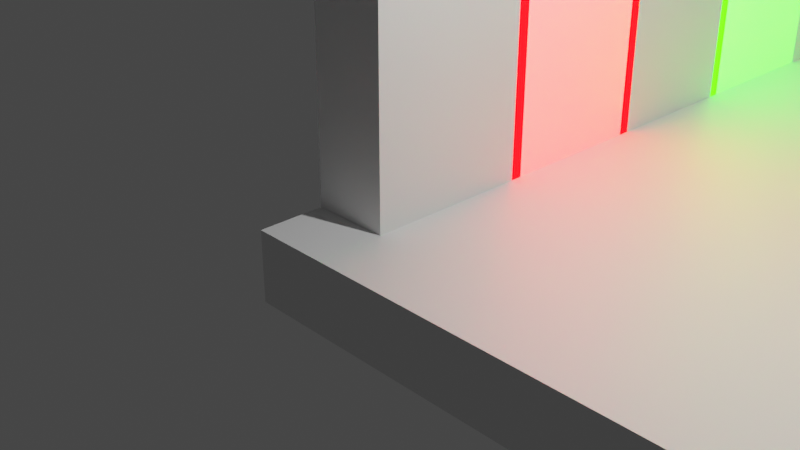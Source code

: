 # Source: lit_room.blend  (saved by Blender 3.6.11; exported with 4.5.12 LTS)
import bpy
from mathutils import Matrix  # noqa: F401  (used for matrix-valued properties, if any)

bpy.ops.wm.read_factory_settings(use_empty=True)
scene = bpy.context.scene
scene.name = 'Scene'

# ---- collections
col_collection = bpy.data.collections.new('Collection'); scene.collection.children.link(col_collection)

# ---- materials (node trees are filled in below, after node groups)
mat_material = bpy.data.materials.new('Material')
mat_material.alpha_threshold = 0.0
mat_material.roughness = 0.5
mat_material.line_color = (0.0, 0.0, 0.0, 1.0)
mat_material_002 = bpy.data.materials.new('Material.002')
mat_material_002.alpha_threshold = 0.0
mat_material_002.roughness = 0.5
mat_material_002.line_color = (0.0, 0.0, 0.0, 1.0)
mat_material_001 = bpy.data.materials.new('Material.001')
mat_material_001.alpha_threshold = 0.0
mat_material_001.roughness = 0.5
mat_material_001.line_color = (0.0, 0.0, 0.0, 1.0)

# ---- material node trees
mat_material.use_nodes = True; mat_material.node_tree.nodes.clear()
_N = mat_material.node_tree.nodes; _L = mat_material.node_tree.links
n0 = _N.new('ShaderNodeOutputMaterial'); n0.name = 'Material Output'; n0.location = (300, 300)
n1 = _N.new('ShaderNodeBsdfPrincipled'); n1.name = 'Principled BSDF'; n1.location = (10, 300)
n1.distribution = 'GGX'
n1.subsurface_method = 'RANDOM_WALK_SKIN'
n1.inputs[3].default_value = 1.45
n1.inputs[27].default_value = (0.0, 0.0, 0.0, 1.0)
n1.inputs[28].default_value = 1.0
_L.new(n1.outputs[0], n0.inputs[0])
n0.is_active_output = True
mat_material_002.use_nodes = True; mat_material_002.node_tree.nodes.clear()
_N = mat_material_002.node_tree.nodes; _L = mat_material_002.node_tree.links
n0 = _N.new('ShaderNodeOutputMaterial'); n0.name = 'Material Output'; n0.location = (300, 300)
n1 = _N.new('ShaderNodeBsdfPrincipled'); n1.name = 'Principled BSDF'; n1.location = (10, 300)
n1.distribution = 'GGX'
n1.subsurface_method = 'RANDOM_WALK_SKIN'
n1.inputs[3].default_value = 1.45
n1.inputs[27].default_value = (0.01019, 1.0, 0.0, 1.0)
n1.inputs[28].default_value = 10.0
_L.new(n1.outputs[0], n0.inputs[0])
n0.is_active_output = True
mat_material_001.use_nodes = True; mat_material_001.node_tree.nodes.clear()
_N = mat_material_001.node_tree.nodes; _L = mat_material_001.node_tree.links
n0 = _N.new('ShaderNodeOutputMaterial'); n0.name = 'Material Output'; n0.location = (300, 300)
n1 = _N.new('ShaderNodeBsdfPrincipled'); n1.name = 'Principled BSDF'; n1.location = (10, 300)
n1.distribution = 'GGX'
n1.subsurface_method = 'RANDOM_WALK_SKIN'
n1.inputs[3].default_value = 1.45
n1.inputs[27].default_value = (1.0, 0.0, 0.0003502, 1.0)
n1.inputs[28].default_value = 10.0
_L.new(n1.outputs[0], n0.inputs[0])
n0.is_active_output = True

# ---- world
world_world = bpy.data.worlds.new('World'); scene.world = world_world
world_world.use_nodes = True; world_world.node_tree.nodes.clear()
_N = world_world.node_tree.nodes; _L = world_world.node_tree.links
n0 = _N.new('ShaderNodeOutputWorld'); n0.name = 'World Output'; n0.location = (300, 300)
n1 = _N.new('ShaderNodeBackground'); n1.name = 'Background'; n1.location = (10, 300)
n1.inputs[0].default_value = (0.05088, 0.05088, 0.05088, 1.0)
_L.new(n1.outputs[0], n0.inputs[0])
n0.is_active_output = True
world_world.color = (0.05088, 0.05088, 0.05088)
world_world.use_sun_shadow = False
world_world.sun_shadow_jitter_overblur = 0.0

# ---- cameras
cam_camera = bpy.data.cameras.new('Camera')
cam_camera.clip_end = 100.0
cam_camera.ortho_scale = 7.314

# ---- lights
light_light = bpy.data.lights.new('Light', 'POINT')
light_light.transmission_factor = 0.0
light_light.energy = 1000.0
light_light.shadow_soft_size = 0.1
light_light.shadow_maximum_resolution = 0.006
light_light.use_absolute_resolution = True

# ---- meshes
me_cube = bpy.data.meshes.new('Cube')
me_cube.from_pydata([(15.46, 9.946, -0.1507), (15.46, 9.946, -1.0), (15.46, -1.0, -0.1507), (15.46, -1.0, -1.0), (-1.0, 9.946, -0.1507), (-1.0, 9.946, -1.0), (-1.0, -1.0, -0.1507), (-1.0, -1.0, -1.0)], [], [(0, 4, 6, 2), (3, 2, 6, 7), (7, 6, 4, 5), (5, 1, 3, 7), (1, 0, 2, 3), (5, 4, 0, 1)])
_uv = me_cube.uv_layers.new(name='UVMap')
_uv.uv.foreach_set('vector', [0.625, 0.5, 0.875, 0.5, 0.875, 0.75, 0.625, 0.75, 0.375, 0.75, 0.625, 0.75, 0.625, 1.0, 0.375, 1.0, 0.375, 0.0, 0.625, 0.0, 0.625, 0.25, 0.375, 0.25, 0.125, 0.5, 0.375, 0.5, 0.375, 0.75, 0.125, 0.75, 0.375, 0.5, 0.625, 0.5, 0.625, 0.75, 0.375, 0.75, 0.375, 0.25, 0.625, 0.25, 0.625, 0.5, 0.375, 0.5])
me_cube.materials.append(mat_material)
me_cube.use_mirror_vertex_groups = False
me_cube.update()
me_cube_001 = bpy.data.meshes.new('Cube.001')
me_cube_001.from_pydata([(-1.0, 7.801, -0.1507), (-1.0, 9.946, -0.1507), (-1.0, 7.801, 4.959), (-0.06821, 7.801, -0.1507), (-0.06821, 9.946, -0.1507), (-0.06821, 7.801, 4.959), (-0.06821, 9.946, 4.959), (-1.0, 9.946, 4.959)], [], [(1, 4, 3, 0), (0, 2, 7, 1), (3, 5, 2, 0), (4, 6, 5, 3), (6, 7, 2, 5), (1, 7, 6, 4)])
_uv = me_cube_001.uv_layers.new(name='UVMap')
_uv.uv.foreach_set('vector', [0.125, 0.5, 0.375, 0.5, 0.375, 0.75, 0.125, 0.75, 0.375, 0.0, 0.625, 0.0, 0.625, 0.25, 0.375, 0.25, 0.375, 0.75, 0.625, 0.75, 0.625, 1.0, 0.375, 1.0, 0.375, 0.5, 0.625, 0.5, 0.625, 0.75, 0.375, 0.75, 0.625, 0.5, 0.875, 0.5, 0.875, 0.75, 0.625, 0.75, 0.375, 0.25, 0.625, 0.25, 0.625, 0.5, 0.375, 0.5])
me_cube_001.materials.append(mat_material)
me_cube_001.use_mirror_vertex_groups = False
me_cube_001.update()
me_cube_002 = bpy.data.meshes.new('Cube.002')
me_cube_002.from_pydata([(-0.0157, 8.951, -0.1507), (-0.0157, 9.891, -0.1507), (-0.0157, 8.951, 5.131), (15.46, 8.951, -0.1507), (15.46, 9.891, -0.1507), (15.46, 8.951, 5.131), (15.46, 9.891, 5.131), (-0.0157, 9.891, 5.131)], [], [(1, 4, 3, 0), (0, 2, 7, 1), (3, 5, 2, 0), (4, 6, 5, 3), (6, 7, 2, 5), (1, 7, 6, 4)])
_uv = me_cube_002.uv_layers.new(name='UVMap')
_uv.uv.foreach_set('vector', [0.125, 0.5, 0.375, 0.5, 0.375, 0.75, 0.125, 0.75, 0.375, 0.0, 0.625, 0.0, 0.625, 0.25, 0.375, 0.25, 0.375, 0.75, 0.625, 0.75, 0.625, 1.0, 0.375, 1.0, 0.375, 0.5, 0.625, 0.5, 0.625, 0.75, 0.375, 0.75, 0.625, 0.5, 0.875, 0.5, 0.875, 0.75, 0.625, 0.75, 0.375, 0.25, 0.625, 0.25, 0.625, 0.5, 0.375, 0.5])
me_cube_002.materials.append(mat_material)
me_cube_002.use_mirror_vertex_groups = False
me_cube_002.update()
me_cube_003 = bpy.data.meshes.new('Cube.003')
me_cube_003.from_pydata([(-0.4659, -1.072, -2.555), (-0.4659, 1.072, -2.555), (-0.4659, -1.072, 2.555), (0.4659, -1.072, -2.555), (0.4659, 1.072, -2.555), (0.4659, -1.072, 2.555), (0.4659, 1.072, 2.555), (-0.4659, 1.072, 2.555)], [], [(1, 4, 3, 0), (0, 2, 7, 1), (3, 5, 2, 0), (4, 6, 5, 3), (6, 7, 2, 5), (1, 7, 6, 4)])
_uv = me_cube_003.uv_layers.new(name='UVMap')
_uv.uv.foreach_set('vector', [0.125, 0.5, 0.375, 0.5, 0.375, 0.75, 0.125, 0.75, 0.375, 0.0, 0.625, 0.0, 0.625, 0.25, 0.375, 0.25, 0.375, 0.75, 0.625, 0.75, 0.625, 1.0, 0.375, 1.0, 0.375, 0.5, 0.625, 0.5, 0.625, 0.75, 0.375, 0.75, 0.625, 0.5, 0.875, 0.5, 0.875, 0.75, 0.625, 0.75, 0.375, 0.25, 0.625, 0.25, 0.625, 0.5, 0.375, 0.5])
me_cube_003.materials.append(mat_material_002)
me_cube_003.use_mirror_vertex_groups = False
me_cube_003.update()
me_cube_004 = bpy.data.meshes.new('Cube.004')
me_cube_004.from_pydata([(-0.4659, -1.072, -2.555), (-0.4659, 1.072, -2.555), (-0.4659, -1.072, 2.555), (0.4659, -1.072, -2.555), (0.4659, 1.072, -2.555), (0.4659, -1.072, 2.555), (0.4659, 1.072, 2.555), (-0.4659, 1.072, 2.555)], [], [(1, 4, 3, 0), (0, 2, 7, 1), (3, 5, 2, 0), (4, 6, 5, 3), (6, 7, 2, 5), (1, 7, 6, 4)])
_uv = me_cube_004.uv_layers.new(name='UVMap')
_uv.uv.foreach_set('vector', [0.125, 0.5, 0.375, 0.5, 0.375, 0.75, 0.125, 0.75, 0.375, 0.0, 0.625, 0.0, 0.625, 0.25, 0.375, 0.25, 0.375, 0.75, 0.625, 0.75, 0.625, 1.0, 0.375, 1.0, 0.375, 0.5, 0.625, 0.5, 0.625, 0.75, 0.375, 0.75, 0.625, 0.5, 0.875, 0.5, 0.875, 0.75, 0.625, 0.75, 0.375, 0.25, 0.625, 0.25, 0.625, 0.5, 0.375, 0.5])
me_cube_004.materials.append(mat_material)
me_cube_004.use_mirror_vertex_groups = False
me_cube_004.update()
me_cube_005 = bpy.data.meshes.new('Cube.005')
me_cube_005.from_pydata([(-0.4659, -1.072, -2.555), (-0.4659, 1.072, -2.555), (-0.4659, -1.072, 2.555), (0.4659, -1.072, -2.555), (0.4659, 1.072, -2.555), (0.4659, -1.072, 2.555), (0.4659, 1.072, 2.555), (-0.4659, 1.072, 2.555)], [], [(1, 4, 3, 0), (0, 2, 7, 1), (3, 5, 2, 0), (4, 6, 5, 3), (6, 7, 2, 5), (1, 7, 6, 4)])
_uv = me_cube_005.uv_layers.new(name='UVMap')
_uv.uv.foreach_set('vector', [0.125, 0.5, 0.375, 0.5, 0.375, 0.75, 0.125, 0.75, 0.375, 0.0, 0.625, 0.0, 0.625, 0.25, 0.375, 0.25, 0.375, 0.75, 0.625, 0.75, 0.625, 1.0, 0.375, 1.0, 0.375, 0.5, 0.625, 0.5, 0.625, 0.75, 0.375, 0.75, 0.625, 0.5, 0.875, 0.5, 0.875, 0.75, 0.625, 0.75, 0.375, 0.25, 0.625, 0.25, 0.625, 0.5, 0.375, 0.5])
me_cube_005.materials.append(mat_material_001)
me_cube_005.use_mirror_vertex_groups = False
me_cube_005.update()
me_cube_006 = bpy.data.meshes.new('Cube.006')
me_cube_006.from_pydata([(-0.4659, -1.072, -2.555), (-0.4659, 1.072, -2.555), (-0.4659, -1.072, 2.555), (0.4659, -1.072, -2.555), (0.4659, 1.072, -2.555), (0.4659, -1.072, 2.555), (0.4659, 1.072, 2.555), (-0.4659, 1.072, 2.555)], [], [(1, 4, 3, 0), (0, 2, 7, 1), (3, 5, 2, 0), (4, 6, 5, 3), (6, 7, 2, 5), (1, 7, 6, 4)])
_uv = me_cube_006.uv_layers.new(name='UVMap')
_uv.uv.foreach_set('vector', [0.125, 0.5, 0.375, 0.5, 0.375, 0.75, 0.125, 0.75, 0.375, 0.0, 0.625, 0.0, 0.625, 0.25, 0.375, 0.25, 0.375, 0.75, 0.625, 0.75, 0.625, 1.0, 0.375, 1.0, 0.375, 0.5, 0.625, 0.5, 0.625, 0.75, 0.375, 0.75, 0.625, 0.5, 0.875, 0.5, 0.875, 0.75, 0.625, 0.75, 0.375, 0.25, 0.625, 0.25, 0.625, 0.5, 0.375, 0.5])
me_cube_006.materials.append(mat_material)
me_cube_006.use_mirror_vertex_groups = False
me_cube_006.update()

# ---- objects
ob_cube = bpy.data.objects.new('Cube', me_cube)
ob_light = bpy.data.objects.new('Light', light_light)
ob_camera = bpy.data.objects.new('Camera', cam_camera)
ob_cube_001 = bpy.data.objects.new('Cube.001', me_cube_001)
ob_cube_002 = bpy.data.objects.new('Cube.002', me_cube_002)
ob_cube_003 = bpy.data.objects.new('Cube.003', me_cube_003)
ob_cube_004 = bpy.data.objects.new('Cube.004', me_cube_004)
ob_cube_005 = bpy.data.objects.new('Cube.005', me_cube_005)
ob_cube_006 = bpy.data.objects.new('Cube.006', me_cube_006)

# ---- transforms, parenting, visibility, modifiers, constraints
ob_cube.location = (0.0, 0.0, 0.0)
ob_cube.lock_rotations_4d = False
ob_cube.empty_display_type = 'ARROWS'
ob_cube.lineart.crease_threshold = 0.0
ob_light.location = (4.076, 1.005, 5.904)
ob_light.rotation_euler = (0.6503, 0.05522, 1.866)
ob_light.lock_rotations_4d = False
ob_light.empty_display_type = 'ARROWS'
ob_light.color = (0.0, 0.0, 0.0, 0.0)
ob_light.lineart.crease_threshold = 0.0
ob_camera.location = (7.359, -6.926, 4.958)
ob_camera.rotation_euler = (1.109, 0.0, 0.8149)
ob_camera.lock_rotations_4d = False
ob_camera.empty_display_type = 'ARROWS'
ob_camera.color = (0.0, 0.0, 0.0, 0.0)
ob_camera.display_type = 'WIRE'
ob_camera.lineart.crease_threshold = 0.0
ob_cube_001.location = (0.0, 0.0, 0.0)
ob_cube_001.lock_rotations_4d = False
ob_cube_001.empty_display_type = 'ARROWS'
ob_cube_001.lineart.crease_threshold = 0.0
ob_cube_002.location = (0.0, 0.0, 0.0)
ob_cube_002.lock_rotations_4d = False
ob_cube_002.empty_display_type = 'ARROWS'
ob_cube_002.lineart.crease_threshold = 0.0
ob_cube_003.location = (-0.5341, 6.873, 2.404)
ob_cube_003.lock_rotations_4d = False
ob_cube_003.empty_display_type = 'ARROWS'
ob_cube_003.lineart.crease_threshold = 0.0
ob_cube_004.location = (-0.5341, 4.873, 2.404)
ob_cube_004.lock_rotations_4d = False
ob_cube_004.empty_display_type = 'ARROWS'
ob_cube_004.lineart.crease_threshold = 0.0
ob_cube_005.location = (-0.5341, 2.873, 2.404)
ob_cube_005.lock_rotations_4d = False
ob_cube_005.empty_display_type = 'ARROWS'
ob_cube_005.lineart.crease_threshold = 0.0
ob_cube_006.location = (-0.5341, 0.8735, 2.404)
ob_cube_006.lock_rotations_4d = False
ob_cube_006.empty_display_type = 'ARROWS'
ob_cube_006.lineart.crease_threshold = 0.0

# ---- collection membership
col_collection.objects.link(ob_cube)
col_collection.objects.link(ob_light)
col_collection.objects.link(ob_camera)
col_collection.objects.link(ob_cube_001)
col_collection.objects.link(ob_cube_002)
col_collection.objects.link(ob_cube_003)
col_collection.objects.link(ob_cube_004)
col_collection.objects.link(ob_cube_005)
col_collection.objects.link(ob_cube_006)

# ---- scene / render settings (as saved in the file)
scene.camera = ob_camera
scene.frame_start = 1; scene.frame_end = 250; scene.frame_set(1)
scene.render.engine = 'CYCLES'
scene.cycles.sampling_pattern = 'TABULATED_SOBOL'
scene.view_settings.view_transform = 'Filmic'
bpy.context.view_layer.update()
